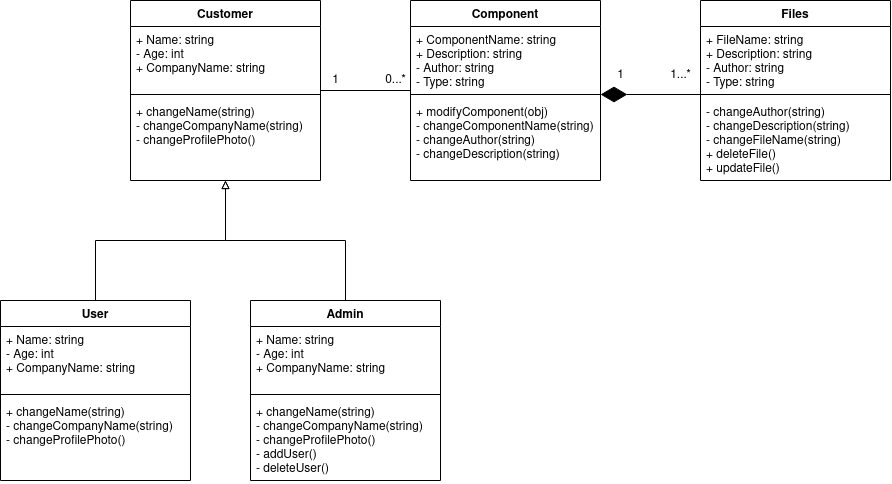

The diagram above was exported from draw.io. Its source (the exported page's mxGraphModel, read from the mxfile embedded in the PNG):
<mxGraphModel dx="1154" dy="690" grid="1" gridSize="10" guides="1" tooltips="1" connect="1" arrows="1" fold="1" page="1" pageScale="1" pageWidth="827" pageHeight="1169" math="0" shadow="0">
  <root>
    <mxCell id="0" />
    <mxCell id="1" parent="0" />
    <mxCell id="2" style="rounded=0;orthogonalLoop=1;jettySize=auto;html=1;startArrow=baseDash;startFill=0;endArrow=baseDash;endFill=0;" edge="1" source="5" parent="1">
      <mxGeometry relative="1" as="geometry">
        <mxPoint x="540" y="210" as="targetPoint" />
      </mxGeometry>
    </mxCell>
    <mxCell id="3" style="edgeStyle=orthogonalEdgeStyle;rounded=0;orthogonalLoop=1;jettySize=auto;html=1;entryX=0.5;entryY=0;entryDx=0;entryDy=0;startArrow=block;startFill=0;endArrow=baseDash;endFill=0;" edge="1" source="5" target="22" parent="1">
      <mxGeometry relative="1" as="geometry">
        <Array as="points">
          <mxPoint x="355" y="360" />
          <mxPoint x="225" y="360" />
        </Array>
      </mxGeometry>
    </mxCell>
    <mxCell id="4" style="edgeStyle=orthogonalEdgeStyle;rounded=0;orthogonalLoop=1;jettySize=auto;html=1;entryX=0.5;entryY=0;entryDx=0;entryDy=0;startArrow=block;startFill=0;endArrow=baseDash;endFill=0;" edge="1" source="5" target="26" parent="1">
      <mxGeometry relative="1" as="geometry" />
    </mxCell>
    <mxCell id="5" value="Customer" style="swimlane;fontStyle=1;align=center;verticalAlign=top;childLayout=stackLayout;horizontal=1;startSize=26;horizontalStack=0;resizeParent=1;resizeParentMax=0;resizeLast=0;collapsible=1;marginBottom=0;" vertex="1" parent="1">
      <mxGeometry x="260" y="120" width="190" height="180" as="geometry" />
    </mxCell>
    <mxCell id="6" value="+ Name: string&#10;- Age: int&#10;+ CompanyName: string&#10;" style="text;strokeColor=none;fillColor=none;align=left;verticalAlign=top;spacingLeft=4;spacingRight=4;overflow=hidden;rotatable=0;points=[[0,0.5],[1,0.5]];portConstraint=eastwest;" vertex="1" parent="5">
      <mxGeometry y="26" width="190" height="64" as="geometry" />
    </mxCell>
    <mxCell id="7" value="" style="line;strokeWidth=1;fillColor=none;align=left;verticalAlign=middle;spacingTop=-1;spacingLeft=3;spacingRight=3;rotatable=0;labelPosition=right;points=[];portConstraint=eastwest;strokeColor=inherit;" vertex="1" parent="5">
      <mxGeometry y="90" width="190" height="8" as="geometry" />
    </mxCell>
    <mxCell id="8" value="+ changeName(string)&#10;- changeCompanyName(string)&#10;- changeProfilePhoto()&#10;" style="text;strokeColor=none;fillColor=none;align=left;verticalAlign=top;spacingLeft=4;spacingRight=4;overflow=hidden;rotatable=0;points=[[0,0.5],[1,0.5]];portConstraint=eastwest;" vertex="1" parent="5">
      <mxGeometry y="98" width="190" height="82" as="geometry" />
    </mxCell>
    <mxCell id="9" value="Component" style="swimlane;fontStyle=1;align=center;verticalAlign=top;childLayout=stackLayout;horizontal=1;startSize=26;horizontalStack=0;resizeParent=1;resizeParentMax=0;resizeLast=0;collapsible=1;marginBottom=0;" vertex="1" parent="1">
      <mxGeometry x="540" y="120" width="190" height="180" as="geometry" />
    </mxCell>
    <mxCell id="10" value="+ ComponentName: string&#10;+ Description: string&#10;- Author: string&#10;- Type: string&#10;" style="text;strokeColor=none;fillColor=none;align=left;verticalAlign=top;spacingLeft=4;spacingRight=4;overflow=hidden;rotatable=0;points=[[0,0.5],[1,0.5]];portConstraint=eastwest;" vertex="1" parent="9">
      <mxGeometry y="26" width="190" height="64" as="geometry" />
    </mxCell>
    <mxCell id="11" value="" style="line;strokeWidth=1;fillColor=none;align=left;verticalAlign=middle;spacingTop=-1;spacingLeft=3;spacingRight=3;rotatable=0;labelPosition=right;points=[];portConstraint=eastwest;strokeColor=inherit;" vertex="1" parent="9">
      <mxGeometry y="90" width="190" height="8" as="geometry" />
    </mxCell>
    <mxCell id="12" value="+ modifyComponent(obj)&#10;- changeComponentName(string)&#10;- changeAuthor(string)&#10;- changeDescription(string)&#10;" style="text;strokeColor=none;fillColor=none;align=left;verticalAlign=top;spacingLeft=4;spacingRight=4;overflow=hidden;rotatable=0;points=[[0,0.5],[1,0.5]];portConstraint=eastwest;" vertex="1" parent="9">
      <mxGeometry y="98" width="190" height="82" as="geometry" />
    </mxCell>
    <mxCell id="13" value="Files" style="swimlane;fontStyle=1;align=center;verticalAlign=top;childLayout=stackLayout;horizontal=1;startSize=26;horizontalStack=0;resizeParent=1;resizeParentMax=0;resizeLast=0;collapsible=1;marginBottom=0;" vertex="1" parent="1">
      <mxGeometry x="830" y="120" width="190" height="180" as="geometry" />
    </mxCell>
    <mxCell id="14" value="+ FileName: string&#10;+ Description: string&#10;- Author: string&#10;- Type: string&#10;" style="text;strokeColor=none;fillColor=none;align=left;verticalAlign=top;spacingLeft=4;spacingRight=4;overflow=hidden;rotatable=0;points=[[0,0.5],[1,0.5]];portConstraint=eastwest;" vertex="1" parent="13">
      <mxGeometry y="26" width="190" height="64" as="geometry" />
    </mxCell>
    <mxCell id="15" value="" style="line;strokeWidth=1;fillColor=none;align=left;verticalAlign=middle;spacingTop=-1;spacingLeft=3;spacingRight=3;rotatable=0;labelPosition=right;points=[];portConstraint=eastwest;strokeColor=inherit;" vertex="1" parent="13">
      <mxGeometry y="90" width="190" height="8" as="geometry" />
    </mxCell>
    <mxCell id="16" value="- changeAuthor(string)&#10;- changeDescription(string)&#10;- changeFileName(string)&#10;+ deleteFile()&#10;+ updateFile()&#10;&#10;" style="text;strokeColor=none;fillColor=none;align=left;verticalAlign=top;spacingLeft=4;spacingRight=4;overflow=hidden;rotatable=0;points=[[0,0.5],[1,0.5]];portConstraint=eastwest;" vertex="1" parent="13">
      <mxGeometry y="98" width="190" height="82" as="geometry" />
    </mxCell>
    <mxCell id="17" value="" style="endArrow=diamondThin;endFill=1;endSize=24;html=1;rounded=0;" edge="1" target="11" parent="1">
      <mxGeometry width="160" relative="1" as="geometry">
        <mxPoint x="830" y="214" as="sourcePoint" />
        <mxPoint x="750" y="213" as="targetPoint" />
      </mxGeometry>
    </mxCell>
    <mxCell id="18" value="1" style="text;html=1;align=center;verticalAlign=middle;resizable=0;points=[];autosize=1;strokeColor=none;fillColor=none;" vertex="1" parent="1">
      <mxGeometry x="735" y="180" width="30" height="30" as="geometry" />
    </mxCell>
    <mxCell id="19" value="1...*" style="text;html=1;align=center;verticalAlign=middle;resizable=0;points=[];autosize=1;strokeColor=none;fillColor=none;" vertex="1" parent="1">
      <mxGeometry x="790" y="180" width="40" height="30" as="geometry" />
    </mxCell>
    <mxCell id="20" value="1" style="text;html=1;align=center;verticalAlign=middle;resizable=0;points=[];autosize=1;strokeColor=none;fillColor=none;" vertex="1" parent="1">
      <mxGeometry x="450" y="185" width="30" height="30" as="geometry" />
    </mxCell>
    <mxCell id="21" value="0...*" style="text;html=1;align=center;verticalAlign=middle;resizable=0;points=[];autosize=1;strokeColor=none;fillColor=none;" vertex="1" parent="1">
      <mxGeometry x="505" y="185" width="40" height="30" as="geometry" />
    </mxCell>
    <mxCell id="22" value="User" style="swimlane;fontStyle=1;align=center;verticalAlign=top;childLayout=stackLayout;horizontal=1;startSize=26;horizontalStack=0;resizeParent=1;resizeParentMax=0;resizeLast=0;collapsible=1;marginBottom=0;" vertex="1" parent="1">
      <mxGeometry x="130" y="420" width="190" height="180" as="geometry" />
    </mxCell>
    <mxCell id="23" value="+ Name: string&#10;- Age: int&#10;+ CompanyName: string&#10;" style="text;strokeColor=none;fillColor=none;align=left;verticalAlign=top;spacingLeft=4;spacingRight=4;overflow=hidden;rotatable=0;points=[[0,0.5],[1,0.5]];portConstraint=eastwest;" vertex="1" parent="22">
      <mxGeometry y="26" width="190" height="64" as="geometry" />
    </mxCell>
    <mxCell id="24" value="" style="line;strokeWidth=1;fillColor=none;align=left;verticalAlign=middle;spacingTop=-1;spacingLeft=3;spacingRight=3;rotatable=0;labelPosition=right;points=[];portConstraint=eastwest;strokeColor=inherit;" vertex="1" parent="22">
      <mxGeometry y="90" width="190" height="8" as="geometry" />
    </mxCell>
    <mxCell id="25" value="+ changeName(string)&#10;- changeCompanyName(string)&#10;- changeProfilePhoto()&#10;" style="text;strokeColor=none;fillColor=none;align=left;verticalAlign=top;spacingLeft=4;spacingRight=4;overflow=hidden;rotatable=0;points=[[0,0.5],[1,0.5]];portConstraint=eastwest;" vertex="1" parent="22">
      <mxGeometry y="98" width="190" height="82" as="geometry" />
    </mxCell>
    <mxCell id="26" value="Admin" style="swimlane;fontStyle=1;align=center;verticalAlign=top;childLayout=stackLayout;horizontal=1;startSize=26;horizontalStack=0;resizeParent=1;resizeParentMax=0;resizeLast=0;collapsible=1;marginBottom=0;" vertex="1" parent="1">
      <mxGeometry x="380" y="420" width="190" height="180" as="geometry" />
    </mxCell>
    <mxCell id="27" value="+ Name: string&#10;- Age: int&#10;+ CompanyName: string&#10;" style="text;strokeColor=none;fillColor=none;align=left;verticalAlign=top;spacingLeft=4;spacingRight=4;overflow=hidden;rotatable=0;points=[[0,0.5],[1,0.5]];portConstraint=eastwest;" vertex="1" parent="26">
      <mxGeometry y="26" width="190" height="64" as="geometry" />
    </mxCell>
    <mxCell id="28" value="" style="line;strokeWidth=1;fillColor=none;align=left;verticalAlign=middle;spacingTop=-1;spacingLeft=3;spacingRight=3;rotatable=0;labelPosition=right;points=[];portConstraint=eastwest;strokeColor=inherit;" vertex="1" parent="26">
      <mxGeometry y="90" width="190" height="8" as="geometry" />
    </mxCell>
    <mxCell id="29" value="+ changeName(string)&#10;- changeCompanyName(string)&#10;- changeProfilePhoto()&#10;- addUser()&#10;- deleteUser()&#10;&#10;" style="text;strokeColor=none;fillColor=none;align=left;verticalAlign=top;spacingLeft=4;spacingRight=4;overflow=hidden;rotatable=0;points=[[0,0.5],[1,0.5]];portConstraint=eastwest;" vertex="1" parent="26">
      <mxGeometry y="98" width="190" height="82" as="geometry" />
    </mxCell>
  </root>
</mxGraphModel>